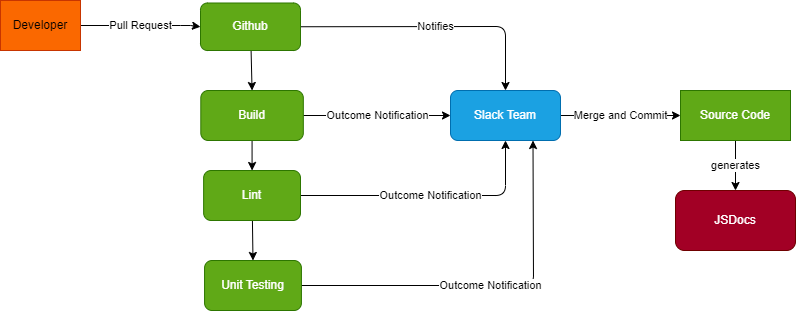

The diagram above was exported from draw.io. Its source (the exported page's mxGraphModel, read from the mxfile embedded in the PNG):
<mxGraphModel dx="829" dy="540" grid="1" gridSize="10" guides="1" tooltips="1" connect="1" arrows="1" fold="1" page="1" pageScale="1" pageWidth="850" pageHeight="1100" math="0" shadow="0">
  <root>
    <mxCell id="0" />
    <mxCell id="1" parent="0" />
    <mxCell id="4" value="Pull Request" style="edgeStyle=none;html=1;entryX=0;entryY=0.5;entryDx=0;entryDy=0;" edge="1" parent="1" source="2" target="7">
      <mxGeometry relative="1" as="geometry">
        <mxPoint x="350" y="135" as="targetPoint" />
        <Array as="points">
          <mxPoint x="330" y="135" />
        </Array>
      </mxGeometry>
    </mxCell>
    <mxCell id="2" value="Developer" style="whiteSpace=wrap;html=1;fillColor=#fa6800;fontColor=#000000;strokeColor=#C73500;" vertex="1" parent="1">
      <mxGeometry x="140" y="110" width="80" height="50" as="geometry" />
    </mxCell>
    <mxCell id="77" value="generates" style="edgeStyle=none;html=1;exitX=0.5;exitY=1;exitDx=0;exitDy=0;" edge="1" parent="1" source="3" target="78">
      <mxGeometry relative="1" as="geometry">
        <mxPoint x="874.8333333333335" y="300" as="targetPoint" />
      </mxGeometry>
    </mxCell>
    <mxCell id="3" value="Source Code" style="whiteSpace=wrap;html=1;fillColor=#60a917;fontColor=#ffffff;strokeColor=#2D7600;" vertex="1" parent="1">
      <mxGeometry x="820" y="200" width="110" height="50" as="geometry" />
    </mxCell>
    <mxCell id="9" style="edgeStyle=none;html=1;entryX=0.5;entryY=0;entryDx=0;entryDy=0;" edge="1" parent="1" source="7" target="8">
      <mxGeometry relative="1" as="geometry" />
    </mxCell>
    <mxCell id="74" value="Notifies" style="edgeStyle=none;html=1;exitX=1;exitY=0.5;exitDx=0;exitDy=0;" edge="1" parent="1" source="7" target="17">
      <mxGeometry relative="1" as="geometry">
        <mxPoint x="650" y="136" as="targetPoint" />
        <Array as="points">
          <mxPoint x="645" y="136" />
        </Array>
      </mxGeometry>
    </mxCell>
    <mxCell id="7" value="Github" style="rounded=1;whiteSpace=wrap;html=1;fillColor=#60a917;fontColor=#ffffff;strokeColor=#2D7600;" vertex="1" parent="1">
      <mxGeometry x="340" y="112.5" width="100" height="47.5" as="geometry" />
    </mxCell>
    <mxCell id="16" style="edgeStyle=none;html=1;entryX=0.5;entryY=0;entryDx=0;entryDy=0;" edge="1" parent="1" source="8" target="14">
      <mxGeometry relative="1" as="geometry" />
    </mxCell>
    <mxCell id="20" value="Outcome Notification" style="edgeStyle=none;html=1;entryX=0;entryY=0.5;entryDx=0;entryDy=0;" edge="1" parent="1" source="8" target="17">
      <mxGeometry relative="1" as="geometry" />
    </mxCell>
    <mxCell id="8" value="Build" style="rounded=1;whiteSpace=wrap;html=1;fillColor=#60a917;fontColor=#ffffff;strokeColor=#2D7600;" vertex="1" parent="1">
      <mxGeometry x="340.32" y="200" width="102.5" height="50" as="geometry" />
    </mxCell>
    <mxCell id="19" style="edgeStyle=none;html=1;entryX=0.5;entryY=0;entryDx=0;entryDy=0;" edge="1" parent="1" source="14" target="18">
      <mxGeometry relative="1" as="geometry" />
    </mxCell>
    <mxCell id="21" value="Outcome Notification" style="edgeStyle=none;html=1;entryX=0.5;entryY=1;entryDx=0;entryDy=0;" edge="1" parent="1" source="14" target="17">
      <mxGeometry relative="1" as="geometry">
        <mxPoint x="650" y="305" as="targetPoint" />
        <Array as="points">
          <mxPoint x="645" y="305" />
        </Array>
      </mxGeometry>
    </mxCell>
    <mxCell id="14" value="Lint" style="rounded=1;whiteSpace=wrap;html=1;fillColor=#60a917;fontColor=#ffffff;strokeColor=#2D7600;" vertex="1" parent="1">
      <mxGeometry x="343.13" y="280" width="96.87" height="50" as="geometry" />
    </mxCell>
    <mxCell id="75" value="Merge and Commit" style="edgeStyle=none;html=1;entryX=0;entryY=0.5;entryDx=0;entryDy=0;" edge="1" parent="1" source="17" target="3">
      <mxGeometry relative="1" as="geometry">
        <Array as="points">
          <mxPoint x="760" y="225" />
        </Array>
      </mxGeometry>
    </mxCell>
    <mxCell id="17" value="Slack Team" style="rounded=1;whiteSpace=wrap;html=1;fillColor=#1ba1e2;fontColor=#ffffff;strokeColor=#006EAF;" vertex="1" parent="1">
      <mxGeometry x="590" y="200" width="110" height="50" as="geometry" />
    </mxCell>
    <mxCell id="22" value="Outcome Notification" style="edgeStyle=none;html=1;exitX=1;exitY=0.5;exitDx=0;exitDy=0;entryX=0.75;entryY=1;entryDx=0;entryDy=0;" edge="1" parent="1" source="18" target="17">
      <mxGeometry relative="1" as="geometry">
        <mxPoint x="700" y="400" as="targetPoint" />
        <Array as="points">
          <mxPoint x="673" y="395" />
        </Array>
      </mxGeometry>
    </mxCell>
    <mxCell id="18" value="Unit Testing" style="rounded=1;whiteSpace=wrap;html=1;fillColor=#60a917;fontColor=#ffffff;strokeColor=#2D7600;" vertex="1" parent="1">
      <mxGeometry x="344.06" y="370" width="96.87" height="50" as="geometry" />
    </mxCell>
    <mxCell id="78" value="JSDocs" style="rounded=1;whiteSpace=wrap;html=1;fillColor=#a20025;fontColor=#ffffff;strokeColor=#6F0000;" vertex="1" parent="1">
      <mxGeometry x="815.0033333333334" y="300" width="120" height="60" as="geometry" />
    </mxCell>
  </root>
</mxGraphModel>